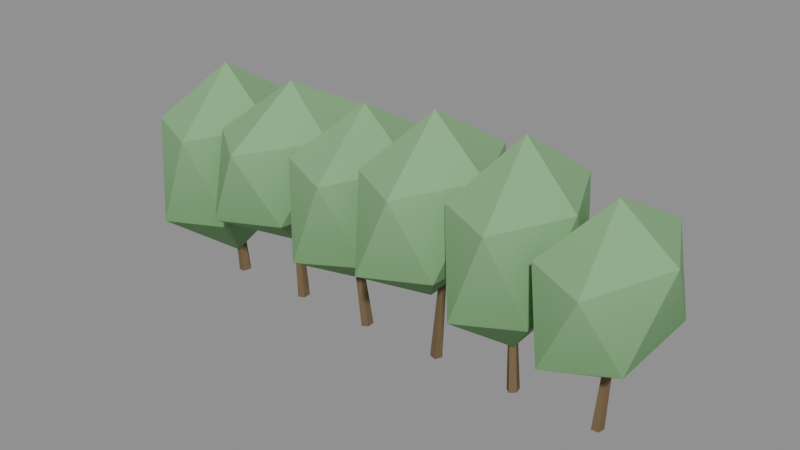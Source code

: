 # Source: hedge_a.blend  (saved by Blender 5.1.30; exported with 4.5.12 LTS)
import bpy
from mathutils import Matrix  # noqa: F401  (used for matrix-valued properties, if any)

bpy.ops.wm.read_factory_settings(use_empty=True)
scene = bpy.context.scene
scene.name = 'Scene'

# ---- materials (node trees are filled in below, after node groups)
mat_m_hedge_a = bpy.data.materials.new('M_hedge_a')

# ---- material node trees
mat_m_hedge_a.use_nodes = True; mat_m_hedge_a.node_tree.nodes.clear()
_N = mat_m_hedge_a.node_tree.nodes; _L = mat_m_hedge_a.node_tree.links
n0 = _N.new('ShaderNodeBsdfPrincipled'); n0.name = 'Principled BSDF'; n0.location = (-200, 100)
n0.inputs[2].default_value = 0.88
n0.inputs[13].default_value = 0.15
n1 = _N.new('ShaderNodeOutputMaterial'); n1.name = 'Material Output'; n1.location = (200, 100)
n2 = _N.new('ShaderNodeVertexColor'); n2.name = 'Color Attribute'; n2.location = (0, 0)
n2.layer_name = 'Col'
_L.new(n0.outputs[0], n1.inputs[0])
_L.new(n2.outputs[0], n0.inputs[0])
n1.is_active_output = True

# ---- meshes
me_hedge_a_mesh = bpy.data.meshes.new('hedge_a_Mesh')
me_hedge_a_mesh.from_pydata([(-1.017, 0.01956, 0.005366), (-1.097, 0.001331, 0.7803), (-1.031, -0.01572, 0.003794), (-1.101, -0.007136, 0.7799), (-1.064, -0.01105, 0.00125), (-1.109, -0.006016, 0.7793), (-1.071, 0.02712, 0.00125), (-1.11, 0.003144, 0.7793), (-1.042, 0.04604, 0.003794), (-1.103, 0.007684, 0.7799), (-1.048, -0.02177, 0.1261), (-0.8318, -0.2531, 0.4113), (-1.119, -0.4022, 0.4135), (-1.3, -0.02773, 0.4168), (-1.134, 0.3596, 0.4108), (-0.852, 0.2057, 0.4243), (-0.9605, -0.3857, 0.8547), (-1.251, -0.2635, 0.865), (-1.255, 0.2055, 0.8605), (-0.9697, 0.3656, 0.8663), (-0.7794, -0.01542, 0.8684), (-1.042, -0.02164, 1.125), (-0.6049, 0.03202, 0.004344), (-0.6498, -0.003988, 0.7801), (-0.6056, -0.006856, 0.003478), (-0.65, -0.01332, 0.7799), (-0.6378, -0.01803, 0.002077), (-0.6577, -0.016, 0.7795), (-0.657, 0.01394, 0.002077), (-0.6623, -0.008327, 0.7795), (-0.6366, 0.04487, 0.003478), (-0.6574, -0.0009031, 0.7799), (-0.6311, -0.01172, 0.318), (-0.4564, -0.2788, 0.5459), (-0.7495, -0.4071, 0.538), (-0.8959, 0.0241, 0.5299), (-0.6669, 0.4, 0.5401), (-0.3934, 0.2153, 0.5345), (-0.5898, -0.425, 0.9044), (-0.8549, -0.2313, 0.9029), (-0.8107, 0.2705, 0.9088), (-0.5054, 0.3892, 0.909), (-0.374, -0.0465, 0.9048), (-0.6257, -0.01246, 1.125), (-0.1883, 0.03192, 0.006181), (-0.2732, -0.03605, 0.7805), (-0.189, -0.006894, 0.004046), (-0.2733, -0.04536, 0.78), (-0.221, -0.01795, 0.000591), (-0.281, -0.04802, 0.7792), (-0.2402, 0.01403, 0.000591), (-0.2856, -0.04034, 0.7792), (-0.2199, 0.04485, 0.004046), (-0.2808, -0.03294, 0.78), (-0.2144, 0.01454, 0.2419), (-0.004329, -0.2204, 0.475), (-0.2863, -0.3807, 0.4716), (-0.4645, 0.009307, 0.4762), (-0.2984, 0.4054, 0.4721), (-0.01167, 0.2583, 0.4748), (-0.1243, -0.3794, 0.8792), (-0.4231, -0.2429, 0.8862), (-0.4235, 0.2546, 0.879), (-0.1376, 0.4071, 0.8766), (0.04466, 0.01996, 0.8762), (-0.2089, 0.01466, 1.113), (0.1799, 0.0284, 0.006911), (0.2887, -0.03743, 0.7807), (0.2099, 0.04577, 0.004271), (0.2959, -0.03326, 0.7801), (0.2332, 0.01812, 0.0), (0.3015, -0.0399, 0.779), (0.2176, -0.01635, 6.592e-08), (0.2977, -0.04817, 0.779), (0.1846, -0.009992, 0.004272), (0.2898, -0.04664, 0.7801), (0.2023, -0.0314, 0.3365), (0.4032, -0.2774, 0.5696), (0.1116, -0.4204, 0.5658), (-0.04431, -0.02151, 0.575), (0.1387, 0.3435, 0.5759), (0.4163, 0.1967, 0.5706), (0.2714, -0.4067, 0.9497), (-0.004367, -0.2577, 0.9532), (0.008448, 0.2124, 0.9544), (0.2974, 0.3528, 0.9574), (0.473, -0.04226, 0.9646), (0.2078, -0.03162, 1.2), (0.6488, 0.002959, 0.005612), (0.565, 0.03459, 0.7804), (0.6216, -0.01989, 0.00387), (0.5585, 0.02911, 0.78), (0.5946, 0.002979, 0.001051), (0.552, 0.03459, 0.7793), (0.605, 0.03996, 0.001051), (0.5545, 0.04347, 0.7793), (0.6385, 0.03994, 0.00387), (0.5626, 0.04347, 0.78), (0.619, 0.003698, 0.2245), (0.8226, -0.2208, 0.4946), (0.5467, -0.3696, 0.4918), (0.3656, 0.0004305, 0.4879), (0.5354, 0.3942, 0.4807), (0.8143, 0.2289, 0.4987), (0.7062, -0.3784, 0.929), (0.4192, -0.2331, 0.9265), (0.4127, 0.2373, 0.9285), (0.699, 0.3886, 0.9294), (0.8711, 0.006949, 0.9209), (0.6245, 0.003768, 1.193), (1.024, -0.01548, 0.004931), (1.059, 0.05493, 0.7802), (1.01, 0.01994, 0.00366), (1.056, 0.06343, 0.7799), (1.035, 0.04604, 0.001602), (1.062, 0.0697, 0.7794), (1.064, 0.02674, 0.001602), (1.069, 0.06507, 0.7794), (1.058, -0.01128, 0.00366), (1.067, 0.05594, 0.7799), (1.036, 0.00577, 0.2579), (1.252, -0.2391, 0.4776), (0.9783, -0.4003, 0.483), (0.7755, -0.008682, 0.4712), (0.9427, 0.4128, 0.4791), (1.238, 0.2831, 0.4712), (1.137, -0.4113, 0.8347), (0.8463, -0.2613, 0.8315), (0.8282, 0.247, 0.8289), (1.1, 0.425, 0.8317), (1.3, 0.02045, 0.8372), (1.041, 0.006074, 1.052)], [], [(0, 1, 3, 2), (2, 3, 5, 4), (4, 5, 7, 6), (3, 1, 9, 7, 5), (6, 7, 9, 8), (8, 9, 1, 0), (0, 2, 4, 6, 8), (10, 11, 12), (11, 10, 15), (10, 12, 13), (10, 13, 14), (10, 14, 15), (11, 15, 20), (12, 11, 16), (13, 12, 17), (14, 13, 18), (15, 14, 19), (11, 20, 16), (12, 16, 17), (13, 17, 18), (14, 18, 19), (15, 19, 20), (16, 20, 21), (17, 16, 21), (18, 17, 21), (19, 18, 21), (20, 19, 21), (22, 23, 25, 24), (24, 25, 27, 26), (26, 27, 29, 28), (25, 23, 31, 29, 27), (28, 29, 31, 30), (30, 31, 23, 22), (22, 24, 26, 28, 30), (32, 33, 34), (33, 32, 37), (32, 34, 35), (32, 35, 36), (32, 36, 37), (33, 37, 42), (34, 33, 38), (35, 34, 39), (36, 35, 40), (37, 36, 41), (33, 42, 38), (34, 38, 39), (35, 39, 40), (36, 40, 41), (37, 41, 42), (38, 42, 43), (39, 38, 43), (40, 39, 43), (41, 40, 43), (42, 41, 43), (44, 45, 47, 46), (46, 47, 49, 48), (48, 49, 51, 50), (47, 45, 53, 51, 49), (50, 51, 53, 52), (52, 53, 45, 44), (44, 46, 48, 50, 52), (54, 55, 56), (55, 54, 59), (54, 56, 57), (54, 57, 58), (54, 58, 59), (55, 59, 64), (56, 55, 60), (57, 56, 61), (58, 57, 62), (59, 58, 63), (55, 64, 60), (56, 60, 61), (57, 61, 62), (58, 62, 63), (59, 63, 64), (60, 64, 65), (61, 60, 65), (62, 61, 65), (63, 62, 65), (64, 63, 65), (66, 67, 69, 68), (68, 69, 71, 70), (70, 71, 73, 72), (69, 67, 75, 73, 71), (72, 73, 75, 74), (74, 75, 67, 66), (66, 68, 70, 72, 74), (76, 77, 78), (77, 76, 81), (76, 78, 79), (76, 79, 80), (76, 80, 81), (77, 81, 86), (78, 77, 82), (79, 78, 83), (80, 79, 84), (81, 80, 85), (77, 86, 82), (78, 82, 83), (79, 83, 84), (80, 84, 85), (81, 85, 86), (82, 86, 87), (83, 82, 87), (84, 83, 87), (85, 84, 87), (86, 85, 87), (88, 89, 91, 90), (90, 91, 93, 92), (92, 93, 95, 94), (91, 89, 97, 95, 93), (94, 95, 97, 96), (96, 97, 89, 88), (88, 90, 92, 94, 96), (98, 99, 100), (99, 98, 103), (98, 100, 101), (98, 101, 102), (98, 102, 103), (99, 103, 108), (100, 99, 104), (101, 100, 105), (102, 101, 106), (103, 102, 107), (99, 108, 104), (100, 104, 105), (101, 105, 106), (102, 106, 107), (103, 107, 108), (104, 108, 109), (105, 104, 109), (106, 105, 109), (107, 106, 109), (108, 107, 109), (110, 111, 113, 112), (112, 113, 115, 114), (114, 115, 117, 116), (113, 111, 119, 117, 115), (116, 117, 119, 118), (118, 119, 111, 110), (110, 112, 114, 116, 118), (120, 121, 122), (121, 120, 125), (120, 122, 123), (120, 123, 124), (120, 124, 125), (121, 125, 130), (122, 121, 126), (123, 122, 127), (124, 123, 128), (125, 124, 129), (121, 130, 126), (122, 126, 127), (123, 127, 128), (124, 128, 129), (125, 129, 130), (126, 130, 131), (127, 126, 131), (128, 127, 131), (129, 128, 131), (130, 129, 131)])
_ca = me_hedge_a_mesh.color_attributes.new('Col', 'FLOAT_COLOR', 'POINT')
_ca.data.foreach_set('color', [0.1733, 0.1228, 0.06499, 1.0, 0.2022, 0.1432, 0.07583, 1.0, 0.1733, 0.1228, 0.06499, 1.0, 0.2022, 0.1432, 0.07583, 1.0, 0.1733, 0.1228, 0.06499, 1.0, 0.2022, 0.1432, 0.07583, 1.0, 0.1733, 0.1228, 0.06499, 1.0, 0.2022, 0.1432, 0.07583, 1.0, 0.1733, 0.1228, 0.06499, 1.0, 0.2022, 0.1432, 0.07583, 1.0, 0.1657, 0.3474, 0.1499, 1.0, 0.1788, 0.3675, 0.1624, 1.0, 0.1791, 0.3679, 0.1627, 1.0, 0.1795, 0.3686, 0.1631, 1.0, 0.1788, 0.3674, 0.1624, 1.0, 0.1805, 0.37, 0.164, 1.0, 0.2375, 0.4514, 0.2189, 1.0, 0.239, 0.4533, 0.2203, 1.0, 0.2383, 0.4525, 0.2197, 1.0, 0.2392, 0.4536, 0.2205, 1.0, 0.2394, 0.454, 0.2208, 1.0, 0.2441, 0.4602, 0.2253, 1.0, 0.1733, 0.1228, 0.065, 1.0, 0.2022, 0.1432, 0.07582, 1.0, 0.1733, 0.1228, 0.065, 1.0, 0.2022, 0.1432, 0.07582, 1.0, 0.1733, 0.1228, 0.065, 1.0, 0.2022, 0.1432, 0.07582, 1.0, 0.1733, 0.1228, 0.065, 1.0, 0.2022, 0.1432, 0.07582, 1.0, 0.1733, 0.1228, 0.065, 1.0, 0.2022, 0.1432, 0.07582, 1.0, 0.1657, 0.3474, 0.1499, 1.0, 0.1858, 0.378, 0.1691, 1.0, 0.1846, 0.3762, 0.168, 1.0, 0.1834, 0.3744, 0.1668, 1.0, 0.1849, 0.3767, 0.1683, 1.0, 0.1841, 0.3754, 0.1674, 1.0, 0.2441, 0.4602, 0.2253, 1.0, 0.244, 0.4601, 0.2252, 1.0, 0.2441, 0.4602, 0.2253, 1.0, 0.2441, 0.4602, 0.2253, 1.0, 0.2441, 0.4602, 0.2253, 1.0, 0.2441, 0.4602, 0.2253, 1.0, 0.1733, 0.1227, 0.06497, 1.0, 0.2023, 0.1433, 0.07585, 1.0, 0.1733, 0.1227, 0.06497, 1.0, 0.2023, 0.1433, 0.07585, 1.0, 0.1733, 0.1227, 0.06497, 1.0, 0.2023, 0.1433, 0.07585, 1.0, 0.1733, 0.1227, 0.06497, 1.0, 0.2023, 0.1433, 0.07585, 1.0, 0.1733, 0.1227, 0.06497, 1.0, 0.2023, 0.1433, 0.07585, 1.0, 0.1657, 0.3474, 0.1499, 1.0, 0.1819, 0.3722, 0.1654, 1.0, 0.1815, 0.3715, 0.165, 1.0, 0.1821, 0.3725, 0.1656, 1.0, 0.1816, 0.3716, 0.165, 1.0, 0.1819, 0.3722, 0.1654, 1.0, 0.2414, 0.4566, 0.2227, 1.0, 0.2425, 0.4581, 0.2238, 1.0, 0.2414, 0.4566, 0.2227, 1.0, 0.241, 0.4561, 0.2223, 1.0, 0.241, 0.456, 0.2223, 1.0, 0.2441, 0.4602, 0.2253, 1.0, 0.1732, 0.1227, 0.06496, 1.0, 0.2023, 0.1433, 0.07586, 1.0, 0.1732, 0.1227, 0.06496, 1.0, 0.2023, 0.1433, 0.07586, 1.0, 0.1732, 0.1227, 0.06496, 1.0, 0.2023, 0.1433, 0.07586, 1.0, 0.1732, 0.1227, 0.06496, 1.0, 0.2023, 0.1433, 0.07586, 1.0, 0.1732, 0.1227, 0.06496, 1.0, 0.2023, 0.1433, 0.07586, 1.0, 0.1657, 0.3474, 0.1499, 1.0, 0.1874, 0.3804, 0.1706, 1.0, 0.1868, 0.3796, 0.1701, 1.0, 0.1882, 0.3816, 0.1714, 1.0, 0.1883, 0.3818, 0.1715, 1.0, 0.1876, 0.3806, 0.1708, 1.0, 0.2441, 0.4602, 0.2253, 1.0, 0.2441, 0.4602, 0.2253, 1.0, 0.2441, 0.4602, 0.2253, 1.0, 0.2441, 0.4602, 0.2253, 1.0, 0.2441, 0.4602, 0.2253, 1.0, 0.2441, 0.4602, 0.2253, 1.0, 0.1733, 0.1227, 0.06498, 1.0, 0.2022, 0.1432, 0.07584, 1.0, 0.1733, 0.1227, 0.06498, 1.0, 0.2022, 0.1432, 0.07584, 1.0, 0.1733, 0.1227, 0.06498, 1.0, 0.2022, 0.1432, 0.07584, 1.0, 0.1733, 0.1227, 0.06498, 1.0, 0.2022, 0.1432, 0.07584, 1.0, 0.1733, 0.1227, 0.06498, 1.0, 0.2022, 0.1432, 0.07584, 1.0, 0.1657, 0.3474, 0.1499, 1.0, 0.1847, 0.3764, 0.1681, 1.0, 0.1844, 0.3758, 0.1677, 1.0, 0.1839, 0.3751, 0.1672, 1.0, 0.1829, 0.3737, 0.1664, 1.0, 0.1853, 0.3772, 0.1686, 1.0, 0.2436, 0.4595, 0.2248, 1.0, 0.2433, 0.4591, 0.2245, 1.0, 0.2435, 0.4594, 0.2248, 1.0, 0.2437, 0.4596, 0.2249, 1.0, 0.2424, 0.458, 0.2237, 1.0, 0.2441, 0.4602, 0.2253, 1.0, 0.1733, 0.1228, 0.06499, 1.0, 0.2022, 0.1432, 0.07583, 1.0, 0.1733, 0.1228, 0.06499, 1.0, 0.2022, 0.1432, 0.07583, 1.0, 0.1733, 0.1228, 0.06499, 1.0, 0.2022, 0.1432, 0.07583, 1.0, 0.1733, 0.1228, 0.06499, 1.0, 0.2022, 0.1432, 0.07583, 1.0, 0.1733, 0.1228, 0.06499, 1.0, 0.2022, 0.1432, 0.07583, 1.0, 0.1657, 0.3474, 0.1499, 1.0, 0.1807, 0.3703, 0.1642, 1.0, 0.1815, 0.3716, 0.165, 1.0, 0.1797, 0.3688, 0.1632, 1.0, 0.1809, 0.3707, 0.1644, 1.0, 0.1797, 0.3688, 0.1633, 1.0, 0.2397, 0.4544, 0.2211, 1.0, 0.2392, 0.4536, 0.2205, 1.0, 0.2387, 0.453, 0.2201, 1.0, 0.2392, 0.4537, 0.2206, 1.0, 0.2402, 0.455, 0.2215, 1.0, 0.2441, 0.4602, 0.2253, 1.0])
me_hedge_a_mesh.materials.append(mat_m_hedge_a)
me_hedge_a_mesh.update()

# ---- objects
ob_hedge_a = bpy.data.objects.new('hedge_a', me_hedge_a_mesh)

# ---- transforms, parenting, visibility, modifiers, constraints
ob_hedge_a.location = (0.0, 0.0, 0.0)

# ---- collection membership
scene.collection.objects.link(ob_hedge_a)

# ---- scene / render settings (as saved in the file)
scene.frame_start = 1; scene.frame_end = 250; scene.frame_set(1)
scene.render.engine = 'BLENDER_EEVEE_NEXT'
scene.render.bake_bias = 0.0
scene.render.bake_samples = 0
scene.cycles.sampling_pattern = 'TABULATED_SOBOL'
scene.eevee.use_volume_custom_range = False
bpy.context.view_layer.update()

# ---- added for rendering (the .blend has no active camera and no usable light): camera, sun + grey world if the file has none
cam_auto = bpy.data.cameras.new('AutoCamera')
cam_auto.lens = 50.0
cam_auto.sensor_width = 36.0
cam_auto.clip_end = 1000.0
ob_auto_camera = bpy.data.objects.new('AutoCamera', cam_auto)
scene.collection.objects.link(ob_auto_camera)
ob_auto_camera.location = (2.7637, -3.31644, 2.81096)
ob_auto_camera.rotation_euler = (1.09748, -7.21219e-08, 0.694738)
scene.camera = ob_auto_camera
light_auto_sun = bpy.data.lights.new('AutoSun', 'SUN')
light_auto_sun.energy = 3.0
light_auto_sun.angle = 0.0523599
ob_auto_sun = bpy.data.objects.new('AutoSun', light_auto_sun)
scene.collection.objects.link(ob_auto_sun)
ob_auto_sun.rotation_euler = (0.872665, 0.174533, 0.523599)
if scene.world is None:
    world_auto = bpy.data.worlds.new('AutoWorld')
    world_auto.color = (0.3, 0.3, 0.3)
    scene.world = world_auto
bpy.context.view_layer.update()
